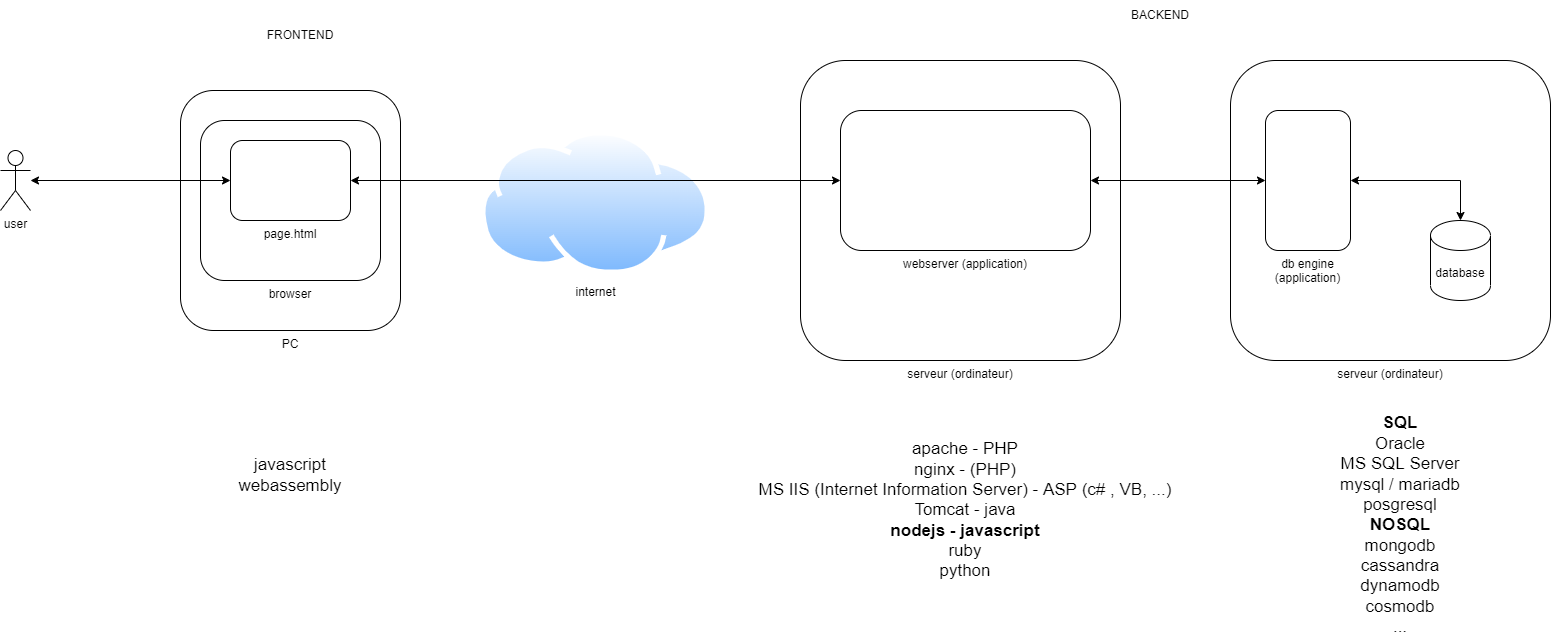

The diagram above was exported from draw.io. Its source (the exported page's mxGraphModel, read from the mxfile embedded in the PNG):
<mxGraphModel dx="1521" dy="794" grid="1" gridSize="10" guides="1" tooltips="1" connect="1" arrows="1" fold="1" page="1" pageScale="1" pageWidth="827" pageHeight="1169" math="0" shadow="0">
  <root>
    <mxCell id="0" />
    <mxCell id="1" parent="0" />
    <mxCell id="woGrPTUCha6rfjm0VyAR-1" value="user" style="shape=umlActor;verticalLabelPosition=bottom;verticalAlign=top;html=1;outlineConnect=0;" vertex="1" parent="1">
      <mxGeometry x="60" y="240" width="30" height="60" as="geometry" />
    </mxCell>
    <mxCell id="woGrPTUCha6rfjm0VyAR-3" value="PC" style="rounded=1;whiteSpace=wrap;html=1;labelPosition=center;verticalLabelPosition=bottom;align=center;verticalAlign=top;" vertex="1" parent="1">
      <mxGeometry x="240" y="180" width="220" height="240" as="geometry" />
    </mxCell>
    <mxCell id="woGrPTUCha6rfjm0VyAR-4" value="browser" style="rounded=1;whiteSpace=wrap;html=1;labelPosition=center;verticalLabelPosition=bottom;align=center;verticalAlign=top;" vertex="1" parent="1">
      <mxGeometry x="260" y="210" width="180" height="160" as="geometry" />
    </mxCell>
    <mxCell id="woGrPTUCha6rfjm0VyAR-5" value="page.html" style="rounded=1;whiteSpace=wrap;html=1;labelPosition=center;verticalLabelPosition=bottom;align=center;verticalAlign=top;" vertex="1" parent="1">
      <mxGeometry x="290" y="230" width="120" height="80" as="geometry" />
    </mxCell>
    <mxCell id="woGrPTUCha6rfjm0VyAR-6" style="edgeStyle=orthogonalEdgeStyle;rounded=0;orthogonalLoop=1;jettySize=auto;html=1;endArrow=classic;endFill=1;startArrow=classic;startFill=1;" edge="1" parent="1" source="woGrPTUCha6rfjm0VyAR-1" target="woGrPTUCha6rfjm0VyAR-5">
      <mxGeometry relative="1" as="geometry" />
    </mxCell>
    <mxCell id="woGrPTUCha6rfjm0VyAR-7" value="FRONTEND" style="text;html=1;strokeColor=none;fillColor=none;align=center;verticalAlign=middle;whiteSpace=wrap;rounded=0;" vertex="1" parent="1">
      <mxGeometry x="330" y="110" width="60" height="30" as="geometry" />
    </mxCell>
    <mxCell id="woGrPTUCha6rfjm0VyAR-8" value="serveur (ordinateur)" style="rounded=1;whiteSpace=wrap;html=1;labelPosition=center;verticalLabelPosition=bottom;align=center;verticalAlign=top;" vertex="1" parent="1">
      <mxGeometry x="860" y="150" width="320" height="300" as="geometry" />
    </mxCell>
    <mxCell id="woGrPTUCha6rfjm0VyAR-9" value="internet" style="aspect=fixed;perimeter=ellipsePerimeter;html=1;align=center;shadow=0;dashed=0;spacingTop=3;image;image=img/lib/active_directory/internet_cloud.svg;" vertex="1" parent="1">
      <mxGeometry x="540" y="220" width="230" height="144.9" as="geometry" />
    </mxCell>
    <mxCell id="woGrPTUCha6rfjm0VyAR-10" value="webserver (application)" style="rounded=1;whiteSpace=wrap;html=1;labelPosition=center;verticalLabelPosition=bottom;align=center;verticalAlign=top;" vertex="1" parent="1">
      <mxGeometry x="900" y="200" width="250" height="140" as="geometry" />
    </mxCell>
    <mxCell id="woGrPTUCha6rfjm0VyAR-11" style="edgeStyle=orthogonalEdgeStyle;rounded=0;orthogonalLoop=1;jettySize=auto;html=1;endArrow=classic;endFill=1;startArrow=classic;startFill=1;" edge="1" parent="1" source="woGrPTUCha6rfjm0VyAR-5" target="woGrPTUCha6rfjm0VyAR-10">
      <mxGeometry relative="1" as="geometry" />
    </mxCell>
    <mxCell id="woGrPTUCha6rfjm0VyAR-12" value="serveur (ordinateur)" style="rounded=1;whiteSpace=wrap;html=1;labelPosition=center;verticalLabelPosition=bottom;align=center;verticalAlign=top;" vertex="1" parent="1">
      <mxGeometry x="1290" y="150" width="320" height="300" as="geometry" />
    </mxCell>
    <mxCell id="woGrPTUCha6rfjm0VyAR-16" style="edgeStyle=orthogonalEdgeStyle;rounded=0;orthogonalLoop=1;jettySize=auto;html=1;entryX=0.5;entryY=0;entryDx=0;entryDy=0;entryPerimeter=0;startArrow=classic;startFill=1;endArrow=classic;endFill=1;" edge="1" parent="1" source="woGrPTUCha6rfjm0VyAR-13" target="woGrPTUCha6rfjm0VyAR-15">
      <mxGeometry relative="1" as="geometry" />
    </mxCell>
    <mxCell id="woGrPTUCha6rfjm0VyAR-13" value="db engine (application)" style="rounded=1;whiteSpace=wrap;html=1;labelPosition=center;verticalLabelPosition=bottom;align=center;verticalAlign=top;" vertex="1" parent="1">
      <mxGeometry x="1325" y="200" width="85" height="140" as="geometry" />
    </mxCell>
    <mxCell id="woGrPTUCha6rfjm0VyAR-15" value="database" style="shape=cylinder3;whiteSpace=wrap;html=1;boundedLbl=1;backgroundOutline=1;size=15;" vertex="1" parent="1">
      <mxGeometry x="1490" y="310" width="60" height="80" as="geometry" />
    </mxCell>
    <mxCell id="woGrPTUCha6rfjm0VyAR-14" style="edgeStyle=orthogonalEdgeStyle;rounded=0;orthogonalLoop=1;jettySize=auto;html=1;endArrow=classic;endFill=1;startArrow=classic;startFill=1;" edge="1" parent="1" source="woGrPTUCha6rfjm0VyAR-10" target="woGrPTUCha6rfjm0VyAR-13">
      <mxGeometry relative="1" as="geometry" />
    </mxCell>
    <mxCell id="woGrPTUCha6rfjm0VyAR-17" value="BACKEND" style="text;html=1;strokeColor=none;fillColor=none;align=center;verticalAlign=middle;whiteSpace=wrap;rounded=0;" vertex="1" parent="1">
      <mxGeometry x="1190" y="90" width="60" height="30" as="geometry" />
    </mxCell>
    <mxCell id="woGrPTUCha6rfjm0VyAR-18" value="javascript&lt;br style=&quot;font-size: 17px;&quot;&gt;webassembly" style="text;html=1;strokeColor=none;fillColor=none;align=center;verticalAlign=middle;whiteSpace=wrap;rounded=0;fontSize=17;" vertex="1" parent="1">
      <mxGeometry x="280" y="530" width="140" height="70" as="geometry" />
    </mxCell>
    <mxCell id="woGrPTUCha6rfjm0VyAR-19" value="apache - PHP&lt;br&gt;nginx - (PHP)&lt;br&gt;MS IIS (Internet Information Server) - ASP (c# , VB, ...)&lt;br&gt;Tomcat - java&lt;br&gt;&lt;b&gt;nodejs - javascript&lt;/b&gt;&lt;br&gt;ruby&lt;br&gt;python" style="text;html=1;strokeColor=none;fillColor=none;align=center;verticalAlign=middle;whiteSpace=wrap;rounded=0;fontSize=17;" vertex="1" parent="1">
      <mxGeometry x="800" y="510" width="450" height="180" as="geometry" />
    </mxCell>
    <mxCell id="woGrPTUCha6rfjm0VyAR-20" value="&lt;b&gt;SQL&lt;/b&gt;&lt;br&gt;Oracle&lt;br&gt;MS SQL Server&lt;br&gt;mysql / mariadb&lt;br&gt;posgresql&lt;br&gt;&lt;b&gt;NOSQL&lt;/b&gt;&lt;br&gt;mongodb&lt;br&gt;cassandra&lt;br&gt;dynamodb&lt;br&gt;cosmodb&lt;br&gt;..." style="text;html=1;strokeColor=none;fillColor=none;align=center;verticalAlign=middle;whiteSpace=wrap;rounded=0;fontSize=17;" vertex="1" parent="1">
      <mxGeometry x="1390" y="580" width="140" height="70" as="geometry" />
    </mxCell>
  </root>
</mxGraphModel>